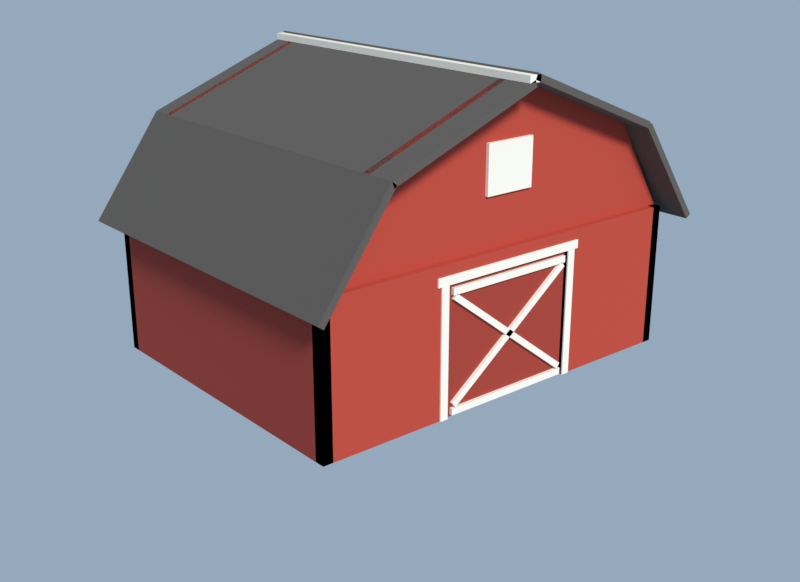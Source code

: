 # Source: farmlife-barn.blend  (saved by Blender 5.1.30; exported with 4.5.12 LTS)
import bpy
from mathutils import Matrix  # noqa: F401  (used for matrix-valued properties, if any)

bpy.ops.wm.read_factory_settings(use_empty=True)
scene = bpy.context.scene
scene.name = 'Scene'

# ---- collections
col_collection = bpy.data.collections.new('Collection'); scene.collection.children.link(col_collection)

# ---- materials (node trees are filled in below, after node groups)
mat_barnred = bpy.data.materials.new('BarnRed')
mat_barnreddk = bpy.data.materials.new('BarnRedDk')
mat_roof = bpy.data.materials.new('Roof')
mat_trim = bpy.data.materials.new('Trim')
mat_barnfloor = bpy.data.materials.new('BarnFloor')
mat_straw = bpy.data.materials.new('Straw')

# ---- material node trees
mat_barnred.use_nodes = True; mat_barnred.node_tree.nodes.clear()
_N = mat_barnred.node_tree.nodes; _L = mat_barnred.node_tree.links
n0 = _N.new('ShaderNodeBsdfPrincipled'); n0.name = 'Principled BSDF'; n0.location = (-200, 100)
n0.inputs[0].default_value = (0.4452, 0.04971, 0.02732, 1.0)
n0.inputs[2].default_value = 0.9
n1 = _N.new('ShaderNodeOutputMaterial'); n1.name = 'Material Output'; n1.location = (200, 100)
_L.new(n0.outputs[0], n1.inputs[0])
n1.is_active_output = True
mat_barnreddk.use_nodes = True; mat_barnreddk.node_tree.nodes.clear()
_N = mat_barnreddk.node_tree.nodes; _L = mat_barnreddk.node_tree.links
n0 = _N.new('ShaderNodeBsdfPrincipled'); n0.name = 'Principled BSDF'; n0.location = (-200, 100)
n0.inputs[0].default_value = (0.3231, 0.0356, 0.02029, 1.0)
n0.inputs[2].default_value = 0.9
n1 = _N.new('ShaderNodeOutputMaterial'); n1.name = 'Material Output'; n1.location = (200, 100)
_L.new(n0.outputs[0], n1.inputs[0])
n1.is_active_output = True
mat_roof.use_nodes = True; mat_roof.node_tree.nodes.clear()
_N = mat_roof.node_tree.nodes; _L = mat_roof.node_tree.links
n0 = _N.new('ShaderNodeBsdfPrincipled'); n0.name = 'Principled BSDF'; n0.location = (-200, 100)
n0.inputs[0].default_value = (0.09084, 0.08022, 0.07036, 1.0)
n0.inputs[2].default_value = 0.9
n1 = _N.new('ShaderNodeOutputMaterial'); n1.name = 'Material Output'; n1.location = (200, 100)
_L.new(n0.outputs[0], n1.inputs[0])
n1.is_active_output = True
mat_trim.use_nodes = True; mat_trim.node_tree.nodes.clear()
_N = mat_trim.node_tree.nodes; _L = mat_trim.node_tree.links
n0 = _N.new('ShaderNodeBsdfPrincipled'); n0.name = 'Principled BSDF'; n0.location = (-200, 100)
n0.inputs[0].default_value = (0.8388, 0.7913, 0.6867, 1.0)
n0.inputs[2].default_value = 0.9
n1 = _N.new('ShaderNodeOutputMaterial'); n1.name = 'Material Output'; n1.location = (200, 100)
_L.new(n0.outputs[0], n1.inputs[0])
n1.is_active_output = True
mat_barnfloor.use_nodes = True; mat_barnfloor.node_tree.nodes.clear()
_N = mat_barnfloor.node_tree.nodes; _L = mat_barnfloor.node_tree.links
n0 = _N.new('ShaderNodeBsdfPrincipled'); n0.name = 'Principled BSDF'; n0.location = (-200, 100)
n0.inputs[0].default_value = (0.2542, 0.147, 0.06848, 1.0)
n0.inputs[2].default_value = 0.9
n1 = _N.new('ShaderNodeOutputMaterial'); n1.name = 'Material Output'; n1.location = (200, 100)
_L.new(n0.outputs[0], n1.inputs[0])
n1.is_active_output = True
mat_straw.use_nodes = True; mat_straw.node_tree.nodes.clear()
_N = mat_straw.node_tree.nodes; _L = mat_straw.node_tree.links
n0 = _N.new('ShaderNodeBsdfPrincipled'); n0.name = 'Principled BSDF'; n0.location = (-200, 100)
n0.inputs[0].default_value = (0.5841, 0.3763, 0.107, 1.0)
n0.inputs[2].default_value = 0.9
n1 = _N.new('ShaderNodeOutputMaterial'); n1.name = 'Material Output'; n1.location = (200, 100)
_L.new(n0.outputs[0], n1.inputs[0])
n1.is_active_output = True

# ---- world
world_world = bpy.data.worlds.new('World'); scene.world = world_world
world_world.use_nodes = True; world_world.node_tree.nodes.clear()
_N = world_world.node_tree.nodes; _L = world_world.node_tree.links
n0 = _N.new('ShaderNodeOutputWorld'); n0.name = 'World Output'; n0.location = (200, 100)
n1 = _N.new('ShaderNodeBackground'); n1.name = 'Background'; n1.location = (-200, 100)
n1.inputs[0].default_value = (0.55, 0.72, 0.92, 1.0)
n1.inputs[1].default_value = 0.55
_L.new(n1.outputs[0], n0.inputs[0])
n0.is_active_output = True
world_world.color = (0.05088, 0.05088, 0.05088)
world_world.sun_shadow_jitter_overblur = 0.0

# ---- cameras
cam_camera = bpy.data.cameras.new('Camera')
cam_camera.clip_end = 100.0
cam_camera.ortho_scale = 7.314

# ---- lights
light_light = bpy.data.lights.new('Light', 'SUN')
light_light.angle = 0.1993
light_light.energy = 3.5
light_light.shadow_soft_size = 0.1
light_light.shadow_cascade_max_distance = 1000.0

# ---- meshes
me_cube_001 = bpy.data.meshes.new('Cube.001')
me_cube_001.from_pydata([(-0.5, -0.5, -0.5), (-0.5, -0.5, 0.5), (-0.5, 0.5, -0.5), (-0.5, 0.5, 0.5), (0.5, -0.5, -0.5), (0.5, -0.5, 0.5), (0.5, 0.5, -0.5), (0.5, 0.5, 0.5), (1.603, -0.5, -0.5), (1.603, -0.5, 0.5), (1.603, 0.5, -0.5), (1.603, 0.5, 0.5), (2.603, -0.5, -0.5), (2.603, -0.5, 0.5), (2.603, 0.5, -0.5), (2.603, 0.5, 0.5), (0.5, -0.5, 0.371), (0.5, -0.5, 0.5), (0.5, 0.5, 0.371), (0.5, 0.5, 0.5), (1.603, -0.5, 0.371), (1.603, -0.5, 0.5), (1.603, 0.5, 0.371), (1.603, 0.5, 0.5), (-0.5, 42.25, -0.5), (-0.5, 42.25, 0.5), (-0.5, 43.25, -0.5), (-0.5, 43.25, 0.5), (2.603, 42.25, -0.5), (2.603, 42.25, 0.5), (2.603, 43.25, -0.5), (2.603, 43.25, 0.5), (-0.5, 0.5, -0.5), (-0.5, 0.5, 0.5), (-0.5, 42.25, -0.5), (-0.5, 42.25, 0.5), (-0.4448, 0.5, -0.5), (-0.4448, 0.5, 0.5), (-0.4448, 42.25, -0.5), (-0.4448, 42.25, 0.5), (2.548, 0.5, -0.5), (2.548, 0.5, 0.5), (2.548, 42.25, -0.5), (2.548, 42.25, 0.5), (2.603, 0.5, -0.5), (2.603, 0.5, 0.5), (2.603, 42.25, -0.5), (2.603, 42.25, 0.5), (-0.5, 0.5, 0.5), (2.603, 0.5, 0.5), (2.19, 0.5, 1.113), (1.052, 0.5, 1.532), (-0.08621, 0.5, 1.113), (-0.5, 1.5, 0.5), (2.603, 1.5, 0.5), (2.19, 1.5, 1.113), (1.052, 1.5, 1.532), (-0.08621, 1.5, 1.113), (-0.5, 42.25, 0.5), (2.603, 42.25, 0.5), (2.19, 42.25, 1.113), (1.052, 42.25, 1.532), (-0.08621, 42.25, 1.113), (-0.5, 43.25, 0.5), (2.603, 43.25, 0.5), (2.19, 43.25, 1.113), (1.052, 43.25, 1.532), (-0.08621, 43.25, 1.113), (-0.6207, -3.312, 0.4194), (-0.08621, -3.312, 1.113), (-0.08621, 46.06, 1.113), (-0.6207, 46.06, 0.4194), (-0.5815, -3.312, 0.3929), (-0.04705, -3.312, 1.086), (-0.04705, 46.06, 1.086), (-0.5815, 46.06, 0.3929), (2.724, -3.312, 0.4194), (2.19, -3.312, 1.113), (2.19, 46.06, 1.113), (2.724, 46.06, 0.4194), (2.763, -3.312, 0.4458), (2.229, -3.312, 1.139), (2.229, 46.06, 1.139), (2.763, 46.06, 0.4458), (-0.08621, -3.312, 1.113), (1.052, -3.312, 1.532), (1.052, 46.06, 1.532), (-0.08621, 46.06, 1.113), (-0.06851, -3.312, 1.071), (1.069, -3.312, 1.49), (1.069, 46.06, 1.49), (-0.06851, 46.06, 1.071), (2.19, -3.312, 1.113), (1.052, -3.312, 1.532), (1.052, 46.06, 1.532), (2.19, 46.06, 1.113), (2.207, -3.312, 1.155), (1.069, -3.312, 1.574), (1.069, 46.06, 1.574), (2.207, 46.06, 1.155), (-0.5, -0.5, -0.5), (-0.5, -0.5, 0.5), (-0.5, 0.875, -0.5), (-0.5, 0.875, 0.5), (-0.4241, -0.5, -0.5), (-0.4241, -0.5, 0.5), (-0.4241, 0.875, -0.5), (-0.4241, 0.875, 0.5), (-0.5, 41.88, -0.5), (-0.5, 41.88, 0.5), (-0.5, 43.25, -0.5), (-0.5, 43.25, 0.5), (-0.4241, 41.88, -0.5), (-0.4241, 41.88, 0.5), (-0.4241, 43.25, -0.5), (-0.4241, 43.25, 0.5), (0.4379, -0.6875, -0.5), (0.4379, -0.6875, 0.371), (0.4379, 0.6875, -0.5), (0.4379, 0.6875, 0.371), (0.5, -0.6875, -0.5), (0.5, -0.6875, 0.371), (0.5, 0.6875, -0.5), (0.5, 0.6875, 0.371), (2.528, -0.5, -0.5), (2.528, -0.5, 0.5), (2.528, 0.875, -0.5), (2.528, 0.875, 0.5), (2.603, -0.5, -0.5), (2.603, -0.5, 0.5), (2.603, 0.875, -0.5), (2.603, 0.875, 0.5), (2.528, 41.88, -0.5), (2.528, 41.88, 0.5), (2.528, 43.25, -0.5), (2.528, 43.25, 0.5), (2.603, 41.88, -0.5), (2.603, 41.88, 0.5), (2.603, 43.25, -0.5), (2.603, 43.25, 0.5), (1.603, -0.6875, -0.5), (1.603, -0.6875, 0.371), (1.603, 0.6875, -0.5), (1.603, 0.6875, 0.371), (1.666, -0.6875, -0.5), (1.666, -0.6875, 0.371), (1.666, 0.6875, -0.5), (1.666, 0.6875, 0.371), (0.4069, -0.6875, 0.371), (0.4069, -0.6875, 0.429), (0.4069, 0.6875, 0.371), (0.4069, 0.6875, 0.429), (1.697, -0.6875, 0.371), (1.697, -0.6875, 0.429), (1.697, 0.6875, 0.371), (1.697, 0.6875, 0.429), (0.8534, 0.0625, 0.8387), (0.8534, 0.0625, 1.161), (0.8534, 0.6875, 0.8387), (0.8534, 0.6875, 1.161), (1.25, 0.0625, 0.8387), (1.25, 0.0625, 1.161), (1.25, 0.6875, 0.8387), (1.25, 0.6875, 1.161), (-0.4448, 0.5, -0.5), (-0.4448, 0.5, -0.4742), (-0.4448, 42.25, -0.5), (-0.4448, 42.25, -0.4742), (2.548, 0.5, -0.5), (2.548, 0.5, -0.4742), (2.548, 42.25, -0.5), (2.548, 42.25, -0.4742), (0.1552, 40.12, -0.4742), (0.1552, 40.12, -0.4226), (0.1955, 40.05, -0.4742), (0.1955, 40.05, -0.4226), (0.2343, 39.84, -0.4742), (0.2343, 39.84, -0.4226), (0.2701, 39.49, -0.4742), (0.2701, 39.49, -0.4226), (0.3015, 39.03, -0.4742), (0.3015, 39.03, -0.4226), (0.3272, 38.46, -0.4742), (0.3272, 38.46, -0.4226), (0.3463, 37.81, -0.4742), (0.3463, 37.81, -0.4226), (0.3581, 37.11, -0.4742), (0.3581, 37.11, -0.4226), (0.3621, 36.38, -0.4742), (0.3621, 36.38, -0.4226), (0.3581, 35.64, -0.4742), (0.3581, 35.64, -0.4226), (0.3463, 34.94, -0.4742), (0.3463, 34.94, -0.4226), (0.3272, 34.29, -0.4742), (0.3272, 34.29, -0.4226), (0.3015, 33.72, -0.4742), (0.3015, 33.72, -0.4226), (0.2701, 33.26, -0.4742), (0.2701, 33.26, -0.4226), (0.2343, 32.91, -0.4742), (0.2343, 32.91, -0.4226), (0.1955, 32.7, -0.4742), (0.1955, 32.7, -0.4226), (0.1552, 32.62, -0.4742), (0.1552, 32.62, -0.4226), (0.1148, 32.7, -0.4742), (0.1148, 32.7, -0.4226), (0.076, 32.91, -0.4742), (0.076, 32.91, -0.4226), (0.04023, 33.26, -0.4742), (0.04023, 33.26, -0.4226), (0.008875, 33.72, -0.4742), (0.008875, 33.72, -0.4226), (-0.01686, 34.29, -0.4742), (-0.01686, 34.29, -0.4226), (-0.03598, 34.94, -0.4742), (-0.03598, 34.94, -0.4226), (-0.04775, 35.64, -0.4742), (-0.04775, 35.64, -0.4226), (-0.05172, 36.38, -0.4742), (-0.05172, 36.38, -0.4226), (-0.04775, 37.11, -0.4742), (-0.04775, 37.11, -0.4226), (-0.03598, 37.81, -0.4742), (-0.03598, 37.81, -0.4226), (-0.01686, 38.46, -0.4742), (-0.01686, 38.46, -0.4226), (0.008875, 39.03, -0.4742), (0.008875, 39.03, -0.4226), (0.04023, 39.49, -0.4742), (0.04023, 39.49, -0.4226), (0.076, 39.84, -0.4742), (0.076, 39.84, -0.4226), (0.1148, 40.05, -0.4742), (0.1148, 40.05, -0.4226), (1.052, 40.12, -0.4742), (1.052, 40.12, -0.4226), (1.092, 40.05, -0.4742), (1.092, 40.05, -0.4226), (1.131, 39.84, -0.4742), (1.131, 39.84, -0.4226), (1.167, 39.49, -0.4742), (1.167, 39.49, -0.4226), (1.198, 39.03, -0.4742), (1.198, 39.03, -0.4226), (1.224, 38.46, -0.4742), (1.224, 38.46, -0.4226), (1.243, 37.81, -0.4742), (1.243, 37.81, -0.4226), (1.255, 37.11, -0.4742), (1.255, 37.11, -0.4226), (1.259, 36.38, -0.4742), (1.259, 36.38, -0.4226), (1.255, 35.64, -0.4742), (1.255, 35.64, -0.4226), (1.243, 34.94, -0.4742), (1.243, 34.94, -0.4226), (1.224, 34.29, -0.4742), (1.224, 34.29, -0.4226), (1.198, 33.72, -0.4742), (1.198, 33.72, -0.4226), (1.167, 33.26, -0.4742), (1.167, 33.26, -0.4226), (1.131, 32.91, -0.4742), (1.131, 32.91, -0.4226), (1.092, 32.7, -0.4742), (1.092, 32.7, -0.4226), (1.052, 32.62, -0.4742), (1.052, 32.62, -0.4226), (1.011, 32.7, -0.4742), (1.011, 32.7, -0.4226), (0.9725, 32.91, -0.4742), (0.9725, 32.91, -0.4226), (0.9368, 33.26, -0.4742), (0.9368, 33.26, -0.4226), (0.9054, 33.72, -0.4742), (0.9054, 33.72, -0.4226), (0.8797, 34.29, -0.4742), (0.8797, 34.29, -0.4226), (0.8606, 34.94, -0.4742), (0.8606, 34.94, -0.4226), (0.8488, 35.64, -0.4742), (0.8488, 35.64, -0.4226), (0.8448, 36.38, -0.4742), (0.8448, 36.38, -0.4226), (0.8488, 37.11, -0.4742), (0.8488, 37.11, -0.4226), (0.8606, 37.81, -0.4742), (0.8606, 37.81, -0.4226), (0.8797, 38.46, -0.4742), (0.8797, 38.46, -0.4226), (0.9054, 39.03, -0.4742), (0.9054, 39.03, -0.4226), (0.9368, 39.49, -0.4742), (0.9368, 39.49, -0.4226), (0.9725, 39.84, -0.4742), (0.9725, 39.84, -0.4226), (1.011, 40.05, -0.4742), (1.011, 40.05, -0.4226), (1.948, 40.12, -0.4742), (1.948, 40.12, -0.4226), (1.989, 40.05, -0.4742), (1.989, 40.05, -0.4226), (2.027, 39.84, -0.4742), (2.027, 39.84, -0.4226), (2.063, 39.49, -0.4742), (2.063, 39.49, -0.4226), (2.095, 39.03, -0.4742), (2.095, 39.03, -0.4226), (2.12, 38.46, -0.4742), (2.12, 38.46, -0.4226), (2.139, 37.81, -0.4742), (2.139, 37.81, -0.4226), (2.151, 37.11, -0.4742), (2.151, 37.11, -0.4226), (2.155, 36.38, -0.4742), (2.155, 36.38, -0.4226), (2.151, 35.64, -0.4742), (2.151, 35.64, -0.4226), (2.139, 34.94, -0.4742), (2.139, 34.94, -0.4226), (2.12, 34.29, -0.4742), (2.12, 34.29, -0.4226), (2.095, 33.72, -0.4742), (2.095, 33.72, -0.4226), (2.063, 33.26, -0.4742), (2.063, 33.26, -0.4226), (2.027, 32.91, -0.4742), (2.027, 32.91, -0.4226), (1.989, 32.7, -0.4742), (1.989, 32.7, -0.4226), (1.948, 32.62, -0.4742), (1.948, 32.62, -0.4226), (1.908, 32.7, -0.4742), (1.908, 32.7, -0.4226), (1.869, 32.91, -0.4742), (1.869, 32.91, -0.4226), (1.833, 33.26, -0.4742), (1.833, 33.26, -0.4226), (1.802, 33.72, -0.4742), (1.802, 33.72, -0.4226), (1.776, 34.29, -0.4742), (1.776, 34.29, -0.4226), (1.757, 34.94, -0.4742), (1.757, 34.94, -0.4226), (1.745, 35.64, -0.4742), (1.745, 35.64, -0.4226), (1.741, 36.38, -0.4742), (1.741, 36.38, -0.4226), (1.745, 37.11, -0.4742), (1.745, 37.11, -0.4226), (1.757, 37.81, -0.4742), (1.757, 37.81, -0.4226), (1.776, 38.46, -0.4742), (1.776, 38.46, -0.4226), (1.802, 39.03, -0.4742), (1.802, 39.03, -0.4226), (1.833, 39.49, -0.4742), (1.833, 39.49, -0.4226), (1.869, 39.84, -0.4742), (1.869, 39.84, -0.4226), (1.908, 40.05, -0.4742), (1.908, 40.05, -0.4226), (1.003, -3.312, 1.516), (1.003, -3.312, 1.561), (1.003, 46.06, 1.516), (1.003, 46.06, 1.561), (1.1, -3.312, 1.516), (1.1, -3.312, 1.561), (1.1, 46.06, 1.516), (1.1, 46.06, 1.561)], [], [(0, 1, 3, 2), (2, 3, 7, 6), (6, 7, 5, 4), (4, 5, 1, 0), (2, 6, 4, 0), (7, 3, 1, 5), (8, 9, 11, 10), (10, 11, 15, 14), (14, 15, 13, 12), (12, 13, 9, 8), (10, 14, 12, 8), (15, 11, 9, 13), (16, 17, 19, 18), (18, 19, 23, 22), (22, 23, 21, 20), (20, 21, 17, 16), (18, 22, 20, 16), (23, 19, 17, 21), (24, 25, 27, 26), (26, 27, 31, 30), (30, 31, 29, 28), (28, 29, 25, 24), (26, 30, 28, 24), (31, 27, 25, 29), (32, 33, 35, 34), (34, 35, 39, 38), (38, 39, 37, 36), (36, 37, 33, 32), (34, 38, 36, 32), (39, 35, 33, 37), (40, 41, 43, 42), (42, 43, 47, 46), (46, 47, 45, 44), (44, 45, 41, 40), (42, 46, 44, 40), (47, 43, 41, 45), (48, 49, 50, 51, 52), (53, 57, 56, 55, 54), (48, 52, 57, 53), (49, 48, 53, 54), (50, 49, 54, 55), (51, 50, 55, 56), (52, 51, 56, 57), (58, 59, 60, 61, 62), (63, 67, 66, 65, 64), (58, 62, 67, 63), (59, 58, 63, 64), (60, 59, 64, 65), (61, 60, 65, 66), (62, 61, 66, 67), (68, 69, 70, 71), (72, 75, 74, 73), (68, 71, 75, 72), (69, 68, 72, 73), (70, 69, 73, 74), (71, 70, 74, 75), (76, 77, 78, 79), (80, 83, 82, 81), (76, 79, 83, 80), (77, 76, 80, 81), (78, 77, 81, 82), (79, 78, 82, 83), (84, 85, 86, 87), (88, 91, 90, 89), (84, 87, 91, 88), (85, 84, 88, 89), (86, 85, 89, 90), (87, 86, 90, 91), (92, 93, 94, 95), (96, 99, 98, 97), (92, 95, 99, 96), (93, 92, 96, 97), (94, 93, 97, 98), (95, 94, 98, 99), (100, 101, 103, 102), (102, 103, 107, 106), (106, 107, 105, 104), (104, 105, 101, 100), (102, 106, 104, 100), (107, 103, 101, 105), (108, 109, 111, 110), (110, 111, 115, 114), (114, 115, 113, 112), (112, 113, 109, 108), (110, 114, 112, 108), (115, 111, 109, 113), (116, 117, 119, 118), (118, 119, 123, 122), (122, 123, 121, 120), (120, 121, 117, 116), (118, 122, 120, 116), (123, 119, 117, 121), (124, 125, 127, 126), (126, 127, 131, 130), (130, 131, 129, 128), (128, 129, 125, 124), (126, 130, 128, 124), (131, 127, 125, 129), (132, 133, 135, 134), (134, 135, 139, 138), (138, 139, 137, 136), (136, 137, 133, 132), (134, 138, 136, 132), (139, 135, 133, 137), (140, 141, 143, 142), (142, 143, 147, 146), (146, 147, 145, 144), (144, 145, 141, 140), (142, 146, 144, 140), (147, 143, 141, 145), (148, 149, 151, 150), (150, 151, 155, 154), (154, 155, 153, 152), (152, 153, 149, 148), (150, 154, 152, 148), (155, 151, 149, 153), (156, 157, 159, 158), (158, 159, 163, 162), (162, 163, 161, 160), (160, 161, 157, 156), (158, 162, 160, 156), (163, 159, 157, 161), (164, 165, 167, 166), (166, 167, 171, 170), (170, 171, 169, 168), (168, 169, 165, 164), (166, 170, 168, 164), (171, 167, 165, 169), (172, 173, 175, 174), (174, 175, 177, 176), (176, 177, 179, 178), (178, 179, 181, 180), (180, 181, 183, 182), (182, 183, 185, 184), (184, 185, 187, 186), (186, 187, 189, 188), (188, 189, 191, 190), (190, 191, 193, 192), (192, 193, 195, 194), (194, 195, 197, 196), (196, 197, 199, 198), (198, 199, 201, 200), (200, 201, 203, 202), (202, 203, 205, 204), (204, 205, 207, 206), (206, 207, 209, 208), (208, 209, 211, 210), (210, 211, 213, 212), (212, 213, 215, 214), (214, 215, 217, 216), (216, 217, 219, 218), (218, 219, 221, 220), (220, 221, 223, 222), (222, 223, 225, 224), (224, 225, 227, 226), (226, 227, 229, 228), (228, 229, 231, 230), (230, 231, 233, 232), (175, 173, 235, 233, 231, 229, 227, 225, 223, 221, 219, 217, 215, 213, 211, 209, 207, 205, 203, 201, 199, 197, 195, 193, 191, 189, 187, 185, 183, 181, 179, 177), (232, 233, 235, 234), (234, 235, 173, 172), (172, 174, 176, 178, 180, 182, 184, 186, 188, 190, 192, 194, 196, 198, 200, 202, 204, 206, 208, 210, 212, 214, 216, 218, 220, 222, 224, 226, 228, 230, 232, 234), (236, 237, 239, 238), (238, 239, 241, 240), (240, 241, 243, 242), (242, 243, 245, 244), (244, 245, 247, 246), (246, 247, 249, 248), (248, 249, 251, 250), (250, 251, 253, 252), (252, 253, 255, 254), (254, 255, 257, 256), (256, 257, 259, 258), (258, 259, 261, 260), (260, 261, 263, 262), (262, 263, 265, 264), (264, 265, 267, 266), (266, 267, 269, 268), (268, 269, 271, 270), (270, 271, 273, 272), (272, 273, 275, 274), (274, 275, 277, 276), (276, 277, 279, 278), (278, 279, 281, 280), (280, 281, 283, 282), (282, 283, 285, 284), (284, 285, 287, 286), (286, 287, 289, 288), (288, 289, 291, 290), (290, 291, 293, 292), (292, 293, 295, 294), (294, 295, 297, 296), (239, 237, 299, 297, 295, 293, 291, 289, 287, 285, 283, 281, 279, 277, 275, 273, 271, 269, 267, 265, 263, 261, 259, 257, 255, 253, 251, 249, 247, 245, 243, 241), (296, 297, 299, 298), (298, 299, 237, 236), (236, 238, 240, 242, 244, 246, 248, 250, 252, 254, 256, 258, 260, 262, 264, 266, 268, 270, 272, 274, 276, 278, 280, 282, 284, 286, 288, 290, 292, 294, 296, 298), (300, 301, 303, 302), (302, 303, 305, 304), (304, 305, 307, 306), (306, 307, 309, 308), (308, 309, 311, 310), (310, 311, 313, 312), (312, 313, 315, 314), (314, 315, 317, 316), (316, 317, 319, 318), (318, 319, 321, 320), (320, 321, 323, 322), (322, 323, 325, 324), (324, 325, 327, 326), (326, 327, 329, 328), (328, 329, 331, 330), (330, 331, 333, 332), (332, 333, 335, 334), (334, 335, 337, 336), (336, 337, 339, 338), (338, 339, 341, 340), (340, 341, 343, 342), (342, 343, 345, 344), (344, 345, 347, 346), (346, 347, 349, 348), (348, 349, 351, 350), (350, 351, 353, 352), (352, 353, 355, 354), (354, 355, 357, 356), (356, 357, 359, 358), (358, 359, 361, 360), (303, 301, 363, 361, 359, 357, 355, 353, 351, 349, 347, 345, 343, 341, 339, 337, 335, 333, 331, 329, 327, 325, 323, 321, 319, 317, 315, 313, 311, 309, 307, 305), (360, 361, 363, 362), (362, 363, 301, 300), (300, 302, 304, 306, 308, 310, 312, 314, 316, 318, 320, 322, 324, 326, 328, 330, 332, 334, 336, 338, 340, 342, 344, 346, 348, 350, 352, 354, 356, 358, 360, 362), (364, 365, 367, 366), (366, 367, 371, 370), (370, 371, 369, 368), (368, 369, 365, 364), (366, 370, 368, 364), (371, 367, 365, 369)])
me_cube_001.polygons.foreach_set('material_index', [0, 0, 0, 0, 0, 0, 0, 0, 0, 0, 0, 0, 0, 0, 0, 0, 0, 0, 0, 0, 0, 0, 0, 0, 1, 1, 1, 1, 1, 1, 1, 1, 1, 1, 1, 1, 0, 0, 0, 0, 0, 0, 0, 0, 0, 0, 0, 0, 0, 0, 2, 2, 2, 2, 2, 2, 2, 2, 2, 2, 2, 2, 2, 2, 2, 2, 2, 2, 2, 2, 2, 2, 2, 2, 3, 3, 3, 3, 3, 3, 3, 3, 3, 3, 3, 3, 3, 3, 3, 3, 3, 3, 3, 3, 3, 3, 3, 3, 3, 3, 3, 3, 3, 3, 3, 3, 3, 3, 3, 3, 3, 3, 3, 3, 3, 3, 3, 3, 3, 3, 3, 3, 4, 4, 4, 4, 4, 4, 5, 5, 5, 5, 5, 5, 5, 5, 5, 5, 5, 5, 5, 5, 5, 5, 5, 5, 5, 5, 5, 5, 5, 5, 5, 5, 5, 5, 5, 5, 5, 5, 5, 5, 5, 5, 5, 5, 5, 5, 5, 5, 5, 5, 5, 5, 5, 5, 5, 5, 5, 5, 5, 5, 5, 5, 5, 5, 5, 5, 5, 5, 5, 5, 5, 5, 5, 5, 5, 5, 5, 5, 5, 5, 5, 5, 5, 5, 5, 5, 5, 5, 5, 5, 5, 5, 5, 5, 5, 5, 5, 5, 5, 5, 5, 5, 5, 5, 5, 5, 5, 5, 3, 3, 3, 3, 3, 3])
_uv = me_cube_001.uv_layers.new(name='UVMap')
_uv.uv.foreach_set('vector', [0.375, 0.0, 0.625, 0.0, 0.625, 0.25, 0.375, 0.25, 0.375, 0.25, 0.625, 0.25, 0.625, 0.5, 0.375, 0.5, 0.375, 0.5, 0.625, 0.5, 0.625, 0.75, 0.375, 0.75, 0.375, 0.75, 0.625, 0.75, 0.625, 1.0, 0.375, 1.0, 0.125, 0.5, 0.375, 0.5, 0.375, 0.75, 0.125, 0.75, 0.625, 0.5, 0.875, 0.5, 0.875, 0.75, 0.625, 0.75, 0.375, 0.0, 0.625, 0.0, 0.625, 0.25, 0.375, 0.25, 0.375, 0.25, 0.625, 0.25, 0.625, 0.5, 0.375, 0.5, 0.375, 0.5, 0.625, 0.5, 0.625, 0.75, 0.375, 0.75, 0.375, 0.75, 0.625, 0.75, 0.625, 1.0, 0.375, 1.0, 0.125, 0.5, 0.375, 0.5, 0.375, 0.75, 0.125, 0.75, 0.625, 0.5, 0.875, 0.5, 0.875, 0.75, 0.625, 0.75, 0.375, 0.0, 0.625, 0.0, 0.625, 0.25, 0.375, 0.25, 0.375, 0.25, 0.625, 0.25, 0.625, 0.5, 0.375, 0.5, 0.375, 0.5, 0.625, 0.5, 0.625, 0.75, 0.375, 0.75, 0.375, 0.75, 0.625, 0.75, 0.625, 1.0, 0.375, 1.0, 0.125, 0.5, 0.375, 0.5, 0.375, 0.75, 0.125, 0.75, 0.625, 0.5, 0.875, 0.5, 0.875, 0.75, 0.625, 0.75, 0.375, 0.0, 0.625, 0.0, 0.625, 0.25, 0.375, 0.25, 0.375, 0.25, 0.625, 0.25, 0.625, 0.5, 0.375, 0.5, 0.375, 0.5, 0.625, 0.5, 0.625, 0.75, 0.375, 0.75, 0.375, 0.75, 0.625, 0.75, 0.625, 1.0, 0.375, 1.0, 0.125, 0.5, 0.375, 0.5, 0.375, 0.75, 0.125, 0.75, 0.625, 0.5, 0.875, 0.5, 0.875, 0.75, 0.625, 0.75, 0.375, 0.0, 0.625, 0.0, 0.625, 0.25, 0.375, 0.25, 0.375, 0.25, 0.625, 0.25, 0.625, 0.5, 0.375, 0.5, 0.375, 0.5, 0.625, 0.5, 0.625, 0.75, 0.375, 0.75, 0.375, 0.75, 0.625, 0.75, 0.625, 1.0, 0.375, 1.0, 0.125, 0.5, 0.375, 0.5, 0.375, 0.75, 0.125, 0.75, 0.625, 0.5, 0.875, 0.5, 0.875, 0.75, 0.625, 0.75, 0.375, 0.0, 0.625, 0.0, 0.625, 0.25, 0.375, 0.25, 0.375, 0.25, 0.625, 0.25, 0.625, 0.5, 0.375, 0.5, 0.375, 0.5, 0.625, 0.5, 0.625, 0.75, 0.375, 0.75, 0.375, 0.75, 0.625, 0.75, 0.625, 1.0, 0.375, 1.0, 0.125, 0.5, 0.375, 0.5, 0.375, 0.75, 0.125, 0.75, 0.625, 0.5, 0.875, 0.5, 0.875, 0.75, 0.625, 0.75, 0.0, 0.0, 0.0, 0.0, 0.0, 0.0, 0.0, 0.0, 0.0, 0.0, 0.0, 0.0, 0.0, 0.0, 0.0, 0.0, 0.0, 0.0, 0.0, 0.0, 0.0, 0.0, 0.0, 0.0, 0.0, 0.0, 0.0, 0.0, 0.0, 0.0, 0.0, 0.0, 0.0, 0.0, 0.0, 0.0, 0.0, 0.0, 0.0, 0.0, 0.0, 0.0, 0.0, 0.0, 0.0, 0.0, 0.0, 0.0, 0.0, 0.0, 0.0, 0.0, 0.0, 0.0, 0.0, 0.0, 0.0, 0.0, 0.0, 0.0, 0.0, 0.0, 0.0, 0.0, 0.0, 0.0, 0.0, 0.0, 0.0, 0.0, 0.0, 0.0, 0.0, 0.0, 0.0, 0.0, 0.0, 0.0, 0.0, 0.0, 0.0, 0.0, 0.0, 0.0, 0.0, 0.0, 0.0, 0.0, 0.0, 0.0, 0.0, 0.0, 0.0, 0.0, 0.0, 0.0, 0.0, 0.0, 0.0, 0.0, 0.0, 0.0, 0.0, 0.0, 0.0, 0.0, 0.0, 0.0, 0.0, 0.0, 0.0, 0.0, 0.0, 0.0, 0.0, 0.0, 0.0, 0.0, 0.0, 0.0, 0.0, 0.0, 0.0, 0.0, 0.0, 0.0, 0.0, 0.0, 0.0, 0.0, 0.0, 0.0, 0.0, 0.0, 0.0, 0.0, 0.0, 0.0, 0.0, 0.0, 0.0, 0.0, 0.0, 0.0, 0.0, 0.0, 0.0, 0.0, 0.0, 0.0, 0.0, 0.0, 0.0, 0.0, 0.0, 0.0, 0.0, 0.0, 0.0, 0.0, 0.0, 0.0, 0.0, 0.0, 0.0, 0.0, 0.0, 0.0, 0.0, 0.0, 0.0, 0.0, 0.0, 0.0, 0.0, 0.0, 0.0, 0.0, 0.0, 0.0, 0.0, 0.0, 0.0, 0.0, 0.0, 0.0, 0.0, 0.0, 0.0, 0.0, 0.0, 0.0, 0.0, 0.0, 0.0, 0.0, 0.0, 0.0, 0.0, 0.0, 0.0, 0.0, 0.0, 0.0, 0.0, 0.0, 0.0, 0.0, 0.0, 0.0, 0.0, 0.0, 0.0, 0.0, 0.0, 0.0, 0.0, 0.0, 0.0, 0.0, 0.0, 0.0, 0.0, 0.0, 0.0, 0.0, 0.0, 0.0, 0.0, 0.0, 0.0, 0.0, 0.0, 0.0, 0.0, 0.0, 0.0, 0.0, 0.0, 0.0, 0.0, 0.0, 0.0, 0.0, 0.0, 0.0, 0.0, 0.0, 0.0, 0.0, 0.0, 0.0, 0.0, 0.0, 0.0, 0.0, 0.0, 0.0, 0.0, 0.0, 0.0, 0.0, 0.0, 0.0, 0.0, 0.0, 0.0, 0.0, 0.0, 0.0, 0.0, 0.0, 0.0, 0.0, 0.0, 0.0, 0.0, 0.0, 0.0, 0.0, 0.0, 0.0, 0.0, 0.0, 0.0, 0.0, 0.0, 0.0, 0.0, 0.0, 0.0, 0.0, 0.0, 0.0, 0.0, 0.0, 0.0, 0.0, 0.0, 0.0, 0.0, 0.0, 0.0, 0.0, 0.0, 0.0, 0.0, 0.0, 0.0, 0.0, 0.0, 0.0, 0.375, 0.0, 0.625, 0.0, 0.625, 0.25, 0.375, 0.25, 0.375, 0.25, 0.625, 0.25, 0.625, 0.5, 0.375, 0.5, 0.375, 0.5, 0.625, 0.5, 0.625, 0.75, 0.375, 0.75, 0.375, 0.75, 0.625, 0.75, 0.625, 1.0, 0.375, 1.0, 0.125, 0.5, 0.375, 0.5, 0.375, 0.75, 0.125, 0.75, 0.625, 0.5, 0.875, 0.5, 0.875, 0.75, 0.625, 0.75, 0.375, 0.0, 0.625, 0.0, 0.625, 0.25, 0.375, 0.25, 0.375, 0.25, 0.625, 0.25, 0.625, 0.5, 0.375, 0.5, 0.375, 0.5, 0.625, 0.5, 0.625, 0.75, 0.375, 0.75, 0.375, 0.75, 0.625, 0.75, 0.625, 1.0, 0.375, 1.0, 0.125, 0.5, 0.375, 0.5, 0.375, 0.75, 0.125, 0.75, 0.625, 0.5, 0.875, 0.5, 0.875, 0.75, 0.625, 0.75, 0.375, 0.0, 0.625, 0.0, 0.625, 0.25, 0.375, 0.25, 0.375, 0.25, 0.625, 0.25, 0.625, 0.5, 0.375, 0.5, 0.375, 0.5, 0.625, 0.5, 0.625, 0.75, 0.375, 0.75, 0.375, 0.75, 0.625, 0.75, 0.625, 1.0, 0.375, 1.0, 0.125, 0.5, 0.375, 0.5, 0.375, 0.75, 0.125, 0.75, 0.625, 0.5, 0.875, 0.5, 0.875, 0.75, 0.625, 0.75, 0.375, 0.0, 0.625, 0.0, 0.625, 0.25, 0.375, 0.25, 0.375, 0.25, 0.625, 0.25, 0.625, 0.5, 0.375, 0.5, 0.375, 0.5, 0.625, 0.5, 0.625, 0.75, 0.375, 0.75, 0.375, 0.75, 0.625, 0.75, 0.625, 1.0, 0.375, 1.0, 0.125, 0.5, 0.375, 0.5, 0.375, 0.75, 0.125, 0.75, 0.625, 0.5, 0.875, 0.5, 0.875, 0.75, 0.625, 0.75, 0.375, 0.0, 0.625, 0.0, 0.625, 0.25, 0.375, 0.25, 0.375, 0.25, 0.625, 0.25, 0.625, 0.5, 0.375, 0.5, 0.375, 0.5, 0.625, 0.5, 0.625, 0.75, 0.375, 0.75, 0.375, 0.75, 0.625, 0.75, 0.625, 1.0, 0.375, 1.0, 0.125, 0.5, 0.375, 0.5, 0.375, 0.75, 0.125, 0.75, 0.625, 0.5, 0.875, 0.5, 0.875, 0.75, 0.625, 0.75, 0.375, 0.0, 0.625, 0.0, 0.625, 0.25, 0.375, 0.25, 0.375, 0.25, 0.625, 0.25, 0.625, 0.5, 0.375, 0.5, 0.375, 0.5, 0.625, 0.5, 0.625, 0.75, 0.375, 0.75, 0.375, 0.75, 0.625, 0.75, 0.625, 1.0, 0.375, 1.0, 0.125, 0.5, 0.375, 0.5, 0.375, 0.75, 0.125, 0.75, 0.625, 0.5, 0.875, 0.5, 0.875, 0.75, 0.625, 0.75, 0.375, 0.0, 0.625, 0.0, 0.625, 0.25, 0.375, 0.25, 0.375, 0.25, 0.625, 0.25, 0.625, 0.5, 0.375, 0.5, 0.375, 0.5, 0.625, 0.5, 0.625, 0.75, 0.375, 0.75, 0.375, 0.75, 0.625, 0.75, 0.625, 1.0, 0.375, 1.0, 0.125, 0.5, 0.375, 0.5, 0.375, 0.75, 0.125, 0.75, 0.625, 0.5, 0.875, 0.5, 0.875, 0.75, 0.625, 0.75, 0.375, 0.0, 0.625, 0.0, 0.625, 0.25, 0.375, 0.25, 0.375, 0.25, 0.625, 0.25, 0.625, 0.5, 0.375, 0.5, 0.375, 0.5, 0.625, 0.5, 0.625, 0.75, 0.375, 0.75, 0.375, 0.75, 0.625, 0.75, 0.625, 1.0, 0.375, 1.0, 0.125, 0.5, 0.375, 0.5, 0.375, 0.75, 0.125, 0.75, 0.625, 0.5, 0.875, 0.5, 0.875, 0.75, 0.625, 0.75, 0.375, 0.0, 0.625, 0.0, 0.625, 0.25, 0.375, 0.25, 0.375, 0.25, 0.625, 0.25, 0.625, 0.5, 0.375, 0.5, 0.375, 0.5, 0.625, 0.5, 0.625, 0.75, 0.375, 0.75, 0.375, 0.75, 0.625, 0.75, 0.625, 1.0, 0.375, 1.0, 0.125, 0.5, 0.375, 0.5, 0.375, 0.75, 0.125, 0.75, 0.625, 0.5, 0.875, 0.5, 0.875, 0.75, 0.625, 0.75, 1.0, 0.5, 1.0, 1.0, 0.9688, 1.0, 0.9688, 0.5, 0.9688, 0.5, 0.9688, 1.0, 0.9375, 1.0, 0.9375, 0.5, 0.9375, 0.5, 0.9375, 1.0, 0.9062, 1.0, 0.9062, 0.5, 0.9062, 0.5, 0.9062, 1.0, 0.875, 1.0, 0.875, 0.5, 0.875, 0.5, 0.875, 1.0, 0.8438, 1.0, 0.8438, 0.5, 0.8438, 0.5, 0.8438, 1.0, 0.8125, 1.0, 0.8125, 0.5, 0.8125, 0.5, 0.8125, 1.0, 0.7812, 1.0, 0.7812, 0.5, 0.7812, 0.5, 0.7812, 1.0, 0.75, 1.0, 0.75, 0.5, 0.75, 0.5, 0.75, 1.0, 0.7188, 1.0, 0.7188, 0.5, 0.7188, 0.5, 0.7188, 1.0, 0.6875, 1.0, 0.6875, 0.5, 0.6875, 0.5, 0.6875, 1.0, 0.6562, 1.0, 0.6562, 0.5, 0.6562, 0.5, 0.6562, 1.0, 0.625, 1.0, 0.625, 0.5, 0.625, 0.5, 0.625, 1.0, 0.5938, 1.0, 0.5938, 0.5, 0.5938, 0.5, 0.5938, 1.0, 0.5625, 1.0, 0.5625, 0.5, 0.5625, 0.5, 0.5625, 1.0, 0.5312, 1.0, 0.5312, 0.5, 0.5312, 0.5, 0.5312, 1.0, 0.5, 1.0, 0.5, 0.5, 0.5, 0.5, 0.5, 1.0, 0.4688, 1.0, 0.4688, 0.5, 0.4688, 0.5, 0.4688, 1.0, 0.4375, 1.0, 0.4375, 0.5, 0.4375, 0.5, 0.4375, 1.0, 0.4062, 1.0, 0.4062, 0.5, 0.4062, 0.5, 0.4062, 1.0, 0.375, 1.0, 0.375, 0.5, 0.375, 0.5, 0.375, 1.0, 0.3438, 1.0, 0.3438, 0.5, 0.3438, 0.5, 0.3438, 1.0, 0.3125, 1.0, 0.3125, 0.5, 0.3125, 0.5, 0.3125, 1.0, 0.2812, 1.0, 0.2812, 0.5, 0.2812, 0.5, 0.2812, 1.0, 0.25, 1.0, 0.25, 0.5, 0.25, 0.5, 0.25, 1.0, 0.2188, 1.0, 0.2188, 0.5, 0.2188, 0.5, 0.2188, 1.0, 0.1875, 1.0, 0.1875, 0.5, 0.1875, 0.5, 0.1875, 1.0, 0.1562, 1.0, 0.1562, 0.5, 0.1562, 0.5, 0.1562, 1.0, 0.125, 1.0, 0.125, 0.5, 0.125, 0.5, 0.125, 1.0, 0.09375, 1.0, 0.09375, 0.5, 0.09375, 0.5, 0.09375, 1.0, 0.0625, 1.0, 0.0625, 0.5, 0.2968, 0.4854, 0.25, 0.49, 0.2032, 0.4854, 0.1582, 0.4717, 0.1167, 0.4496, 0.08029, 0.4197, 0.05045, 0.3833, 0.02827, 0.3418, 0.01461, 0.2968, 0.01, 0.25, 0.01461, 0.2032, 0.02827, 0.1582, 0.05045, 0.1167, 0.08029, 0.08029, 0.1167, 0.05045, 0.1582, 0.02827, 0.2032, 0.01461, 0.25, 0.01, 0.2968, 0.01461, 0.3418, 0.02827, 0.3833, 0.05045, 0.4197, 0.08029, 0.4496, 0.1167, 0.4717, 0.1582, 0.4854, 0.2032, 0.49, 0.25, 0.4854, 0.2968, 0.4717, 0.3418, 0.4496, 0.3833, 0.4197, 0.4197, 0.3833, 0.4496, 0.3418, 0.4717, 0.0625, 0.5, 0.0625, 1.0, 0.03125, 1.0, 0.03125, 0.5, 0.03125, 0.5, 0.03125, 1.0, 0.0, 1.0, 0.0, 0.5, 0.75, 0.49, 0.7968, 0.4854, 0.8418, 0.4717, 0.8833, 0.4496, 0.9197, 0.4197, 0.9496, 0.3833, 0.9717, 0.3418, 0.9854, 0.2968, 0.99, 0.25, 0.9854, 0.2032, 0.9717, 0.1582, 0.9496, 0.1167, 0.9197, 0.08029, 0.8833, 0.05045, 0.8418, 0.02827, 0.7968, 0.01461, 0.75, 0.01, 0.7032, 0.01461, 0.6582, 0.02827, 0.6167, 0.05045, 0.5803, 0.08029, 0.5504, 0.1167, 0.5283, 0.1582, 0.5146, 0.2032, 0.51, 0.25, 0.5146, 0.2968, 0.5283, 0.3418, 0.5504, 0.3833, 0.5803, 0.4197, 0.6167, 0.4496, 0.6582, 0.4717, 0.7032, 0.4854, 1.0, 0.5, 1.0, 1.0, 0.9688, 1.0, 0.9688, 0.5, 0.9688, 0.5, 0.9688, 1.0, 0.9375, 1.0, 0.9375, 0.5, 0.9375, 0.5, 0.9375, 1.0, 0.9062, 1.0, 0.9062, 0.5, 0.9062, 0.5, 0.9062, 1.0, 0.875, 1.0, 0.875, 0.5, 0.875, 0.5, 0.875, 1.0, 0.8438, 1.0, 0.8438, 0.5, 0.8438, 0.5, 0.8438, 1.0, 0.8125, 1.0, 0.8125, 0.5, 0.8125, 0.5, 0.8125, 1.0, 0.7812, 1.0, 0.7812, 0.5, 0.7812, 0.5, 0.7812, 1.0, 0.75, 1.0, 0.75, 0.5, 0.75, 0.5, 0.75, 1.0, 0.7188, 1.0, 0.7188, 0.5, 0.7188, 0.5, 0.7188, 1.0, 0.6875, 1.0, 0.6875, 0.5, 0.6875, 0.5, 0.6875, 1.0, 0.6562, 1.0, 0.6562, 0.5, 0.6562, 0.5, 0.6562, 1.0, 0.625, 1.0, 0.625, 0.5, 0.625, 0.5, 0.625, 1.0, 0.5938, 1.0, 0.5938, 0.5, 0.5938, 0.5, 0.5938, 1.0, 0.5625, 1.0, 0.5625, 0.5, 0.5625, 0.5, 0.5625, 1.0, 0.5312, 1.0, 0.5312, 0.5, 0.5312, 0.5, 0.5312, 1.0, 0.5, 1.0, 0.5, 0.5, 0.5, 0.5, 0.5, 1.0, 0.4688, 1.0, 0.4688, 0.5, 0.4688, 0.5, 0.4688, 1.0, 0.4375, 1.0, 0.4375, 0.5, 0.4375, 0.5, 0.4375, 1.0, 0.4062, 1.0, 0.4062, 0.5, 0.4062, 0.5, 0.4062, 1.0, 0.375, 1.0, 0.375, 0.5, 0.375, 0.5, 0.375, 1.0, 0.3438, 1.0, 0.3438, 0.5, 0.3438, 0.5, 0.3438, 1.0, 0.3125, 1.0, 0.3125, 0.5, 0.3125, 0.5, 0.3125, 1.0, 0.2812, 1.0, 0.2812, 0.5, 0.2812, 0.5, 0.2812, 1.0, 0.25, 1.0, 0.25, 0.5, 0.25, 0.5, 0.25, 1.0, 0.2188, 1.0, 0.2188, 0.5, 0.2188, 0.5, 0.2188, 1.0, 0.1875, 1.0, 0.1875, 0.5, 0.1875, 0.5, 0.1875, 1.0, 0.1562, 1.0, 0.1562, 0.5, 0.1562, 0.5, 0.1562, 1.0, 0.125, 1.0, 0.125, 0.5, 0.125, 0.5, 0.125, 1.0, 0.09375, 1.0, 0.09375, 0.5, 0.09375, 0.5, 0.09375, 1.0, 0.0625, 1.0, 0.0625, 0.5, 0.2968, 0.4854, 0.25, 0.49, 0.2032, 0.4854, 0.1582, 0.4717, 0.1167, 0.4496, 0.08029, 0.4197, 0.05045, 0.3833, 0.02827, 0.3418, 0.01461, 0.2968, 0.01, 0.25, 0.01461, 0.2032, 0.02827, 0.1582, 0.05045, 0.1167, 0.08029, 0.08029, 0.1167, 0.05045, 0.1582, 0.02827, 0.2032, 0.01461, 0.25, 0.01, 0.2968, 0.01461, 0.3418, 0.02827, 0.3833, 0.05045, 0.4197, 0.08029, 0.4496, 0.1167, 0.4717, 0.1582, 0.4854, 0.2032, 0.49, 0.25, 0.4854, 0.2968, 0.4717, 0.3418, 0.4496, 0.3833, 0.4197, 0.4197, 0.3833, 0.4496, 0.3418, 0.4717, 0.0625, 0.5, 0.0625, 1.0, 0.03125, 1.0, 0.03125, 0.5, 0.03125, 0.5, 0.03125, 1.0, 0.0, 1.0, 0.0, 0.5, 0.75, 0.49, 0.7968, 0.4854, 0.8418, 0.4717, 0.8833, 0.4496, 0.9197, 0.4197, 0.9496, 0.3833, 0.9717, 0.3418, 0.9854, 0.2968, 0.99, 0.25, 0.9854, 0.2032, 0.9717, 0.1582, 0.9496, 0.1167, 0.9197, 0.08029, 0.8833, 0.05045, 0.8418, 0.02827, 0.7968, 0.01461, 0.75, 0.01, 0.7032, 0.01461, 0.6582, 0.02827, 0.6167, 0.05045, 0.5803, 0.08029, 0.5504, 0.1167, 0.5283, 0.1582, 0.5146, 0.2032, 0.51, 0.25, 0.5146, 0.2968, 0.5283, 0.3418, 0.5504, 0.3833, 0.5803, 0.4197, 0.6167, 0.4496, 0.6582, 0.4717, 0.7032, 0.4854, 1.0, 0.5, 1.0, 1.0, 0.9688, 1.0, 0.9688, 0.5, 0.9688, 0.5, 0.9688, 1.0, 0.9375, 1.0, 0.9375, 0.5, 0.9375, 0.5, 0.9375, 1.0, 0.9062, 1.0, 0.9062, 0.5, 0.9062, 0.5, 0.9062, 1.0, 0.875, 1.0, 0.875, 0.5, 0.875, 0.5, 0.875, 1.0, 0.8438, 1.0, 0.8438, 0.5, 0.8438, 0.5, 0.8438, 1.0, 0.8125, 1.0, 0.8125, 0.5, 0.8125, 0.5, 0.8125, 1.0, 0.7812, 1.0, 0.7812, 0.5, 0.7812, 0.5, 0.7812, 1.0, 0.75, 1.0, 0.75, 0.5, 0.75, 0.5, 0.75, 1.0, 0.7188, 1.0, 0.7188, 0.5, 0.7188, 0.5, 0.7188, 1.0, 0.6875, 1.0, 0.6875, 0.5, 0.6875, 0.5, 0.6875, 1.0, 0.6562, 1.0, 0.6562, 0.5, 0.6562, 0.5, 0.6562, 1.0, 0.625, 1.0, 0.625, 0.5, 0.625, 0.5, 0.625, 1.0, 0.5938, 1.0, 0.5938, 0.5, 0.5938, 0.5, 0.5938, 1.0, 0.5625, 1.0, 0.5625, 0.5, 0.5625, 0.5, 0.5625, 1.0, 0.5312, 1.0, 0.5312, 0.5, 0.5312, 0.5, 0.5312, 1.0, 0.5, 1.0, 0.5, 0.5, 0.5, 0.5, 0.5, 1.0, 0.4688, 1.0, 0.4688, 0.5, 0.4688, 0.5, 0.4688, 1.0, 0.4375, 1.0, 0.4375, 0.5, 0.4375, 0.5, 0.4375, 1.0, 0.4062, 1.0, 0.4062, 0.5, 0.4062, 0.5, 0.4062, 1.0, 0.375, 1.0, 0.375, 0.5, 0.375, 0.5, 0.375, 1.0, 0.3438, 1.0, 0.3438, 0.5, 0.3438, 0.5, 0.3438, 1.0, 0.3125, 1.0, 0.3125, 0.5, 0.3125, 0.5, 0.3125, 1.0, 0.2812, 1.0, 0.2812, 0.5, 0.2812, 0.5, 0.2812, 1.0, 0.25, 1.0, 0.25, 0.5, 0.25, 0.5, 0.25, 1.0, 0.2188, 1.0, 0.2188, 0.5, 0.2188, 0.5, 0.2188, 1.0, 0.1875, 1.0, 0.1875, 0.5, 0.1875, 0.5, 0.1875, 1.0, 0.1562, 1.0, 0.1562, 0.5, 0.1562, 0.5, 0.1562, 1.0, 0.125, 1.0, 0.125, 0.5, 0.125, 0.5, 0.125, 1.0, 0.09375, 1.0, 0.09375, 0.5, 0.09375, 0.5, 0.09375, 1.0, 0.0625, 1.0, 0.0625, 0.5, 0.2968, 0.4854, 0.25, 0.49, 0.2032, 0.4854, 0.1582, 0.4717, 0.1167, 0.4496, 0.08029, 0.4197, 0.05045, 0.3833, 0.02827, 0.3418, 0.01461, 0.2968, 0.01, 0.25, 0.01461, 0.2032, 0.02827, 0.1582, 0.05045, 0.1167, 0.08029, 0.08029, 0.1167, 0.05045, 0.1582, 0.02827, 0.2032, 0.01461, 0.25, 0.01, 0.2968, 0.01461, 0.3418, 0.02827, 0.3833, 0.05045, 0.4197, 0.08029, 0.4496, 0.1167, 0.4717, 0.1582, 0.4854, 0.2032, 0.49, 0.25, 0.4854, 0.2968, 0.4717, 0.3418, 0.4496, 0.3833, 0.4197, 0.4197, 0.3833, 0.4496, 0.3418, 0.4717, 0.0625, 0.5, 0.0625, 1.0, 0.03125, 1.0, 0.03125, 0.5, 0.03125, 0.5, 0.03125, 1.0, 0.0, 1.0, 0.0, 0.5, 0.75, 0.49, 0.7968, 0.4854, 0.8418, 0.4717, 0.8833, 0.4496, 0.9197, 0.4197, 0.9496, 0.3833, 0.9717, 0.3418, 0.9854, 0.2968, 0.99, 0.25, 0.9854, 0.2032, 0.9717, 0.1582, 0.9496, 0.1167, 0.9197, 0.08029, 0.8833, 0.05045, 0.8418, 0.02827, 0.7968, 0.01461, 0.75, 0.01, 0.7032, 0.01461, 0.6582, 0.02827, 0.6167, 0.05045, 0.5803, 0.08029, 0.5504, 0.1167, 0.5283, 0.1582, 0.5146, 0.2032, 0.51, 0.25, 0.5146, 0.2968, 0.5283, 0.3418, 0.5504, 0.3833, 0.5803, 0.4197, 0.6167, 0.4496, 0.6582, 0.4717, 0.7032, 0.4854, 0.375, 0.0, 0.625, 0.0, 0.625, 0.25, 0.375, 0.25, 0.375, 0.25, 0.625, 0.25, 0.625, 0.5, 0.375, 0.5, 0.375, 0.5, 0.625, 0.5, 0.625, 0.75, 0.375, 0.75, 0.375, 0.75, 0.625, 0.75, 0.625, 1.0, 0.375, 1.0, 0.125, 0.5, 0.375, 0.5, 0.375, 0.75, 0.125, 0.75, 0.625, 0.5, 0.875, 0.5, 0.875, 0.75, 0.625, 0.75])
me_cube_001.materials.append(mat_barnred)
me_cube_001.materials.append(mat_barnreddk)
me_cube_001.materials.append(mat_roof)
me_cube_001.materials.append(mat_trim)
me_cube_001.materials.append(mat_barnfloor)
me_cube_001.materials.append(mat_straw)
me_cube_001.update()
me_cube_016 = bpy.data.meshes.new('Cube.016')
me_cube_016.from_pydata([(0.01613, -0.5, 0.003788), (0.01613, -0.5, 1.004), (0.01613, 0.5, 0.003788), (0.01613, 0.5, 1.004), (1.016, -0.5, 0.003788), (1.016, -0.5, 1.004), (1.016, 0.5, 0.003788), (1.016, 0.5, 1.004), (0.03226, -1.2, 0.9394), (0.03226, -1.2, 0.9924), (0.03226, 1.431e-06, 0.9394), (0.03226, 1.431e-06, 0.9924), (1.0, -1.2, 0.9394), (1.0, -1.2, 0.9924), (1.0, 1.431e-06, 0.9394), (1.0, 1.431e-06, 0.9924), (0.03226, -1.2, 0.01894), (0.03226, -1.2, 0.07197), (0.03226, 1.431e-06, 0.01894), (0.03226, 1.431e-06, 0.07197), (1.0, -1.2, 0.01894), (1.0, -1.2, 0.07197), (1.0, 1.431e-06, 0.01894), (1.0, 1.431e-06, 0.07197), (0.06106, -1.2, 0.07508), (0.03571, -1.2, 0.1143), (0.06106, 1.431e-06, 0.07508), (0.03571, 1.431e-06, 0.1143), (0.9965, -1.2, 0.9084), (0.9712, -1.2, 0.9476), (0.9965, 1.431e-06, 0.9084), (0.9712, 1.431e-06, 0.9476), (0.03571, -1.2, 0.9084), (0.06106, -1.2, 0.9476), (0.03571, 1.431e-06, 0.9084), (0.06106, 1.431e-06, 0.9476), (0.9712, -1.2, 0.07508), (0.9965, -1.2, 0.1143), (0.9712, 1.431e-06, 0.07508), (0.9965, 1.431e-06, 0.1143)], [], [(0, 1, 3, 2), (2, 3, 7, 6), (6, 7, 5, 4), (4, 5, 1, 0), (2, 6, 4, 0), (7, 3, 1, 5), (8, 9, 11, 10), (10, 11, 15, 14), (14, 15, 13, 12), (12, 13, 9, 8), (10, 14, 12, 8), (15, 11, 9, 13), (16, 17, 19, 18), (18, 19, 23, 22), (22, 23, 21, 20), (20, 21, 17, 16), (18, 22, 20, 16), (23, 19, 17, 21), (24, 25, 27, 26), (26, 27, 31, 30), (30, 31, 29, 28), (28, 29, 25, 24), (26, 30, 28, 24), (31, 27, 25, 29), (32, 33, 35, 34), (34, 35, 39, 38), (38, 39, 37, 36), (36, 37, 33, 32), (34, 38, 36, 32), (39, 35, 33, 37)])
me_cube_016.polygons.foreach_set('material_index', [0, 0, 0, 0, 0, 0, 1, 1, 1, 1, 1, 1, 1, 1, 1, 1, 1, 1, 1, 1, 1, 1, 1, 1, 1, 1, 1, 1, 1, 1])
_uv = me_cube_016.uv_layers.new(name='UVMap')
_uv.uv.foreach_set('vector', [0.375, 0.0, 0.625, 0.0, 0.625, 0.25, 0.375, 0.25, 0.375, 0.25, 0.625, 0.25, 0.625, 0.5, 0.375, 0.5, 0.375, 0.5, 0.625, 0.5, 0.625, 0.75, 0.375, 0.75, 0.375, 0.75, 0.625, 0.75, 0.625, 1.0, 0.375, 1.0, 0.125, 0.5, 0.375, 0.5, 0.375, 0.75, 0.125, 0.75, 0.625, 0.5, 0.875, 0.5, 0.875, 0.75, 0.625, 0.75, 0.375, 0.0, 0.625, 0.0, 0.625, 0.25, 0.375, 0.25, 0.375, 0.25, 0.625, 0.25, 0.625, 0.5, 0.375, 0.5, 0.375, 0.5, 0.625, 0.5, 0.625, 0.75, 0.375, 0.75, 0.375, 0.75, 0.625, 0.75, 0.625, 1.0, 0.375, 1.0, 0.125, 0.5, 0.375, 0.5, 0.375, 0.75, 0.125, 0.75, 0.625, 0.5, 0.875, 0.5, 0.875, 0.75, 0.625, 0.75, 0.375, 0.0, 0.625, 0.0, 0.625, 0.25, 0.375, 0.25, 0.375, 0.25, 0.625, 0.25, 0.625, 0.5, 0.375, 0.5, 0.375, 0.5, 0.625, 0.5, 0.625, 0.75, 0.375, 0.75, 0.375, 0.75, 0.625, 0.75, 0.625, 1.0, 0.375, 1.0, 0.125, 0.5, 0.375, 0.5, 0.375, 0.75, 0.125, 0.75, 0.625, 0.5, 0.875, 0.5, 0.875, 0.75, 0.625, 0.75, 0.375, 0.0, 0.625, 0.0, 0.625, 0.25, 0.375, 0.25, 0.375, 0.25, 0.625, 0.25, 0.625, 0.5, 0.375, 0.5, 0.375, 0.5, 0.625, 0.5, 0.625, 0.75, 0.375, 0.75, 0.375, 0.75, 0.625, 0.75, 0.625, 1.0, 0.375, 1.0, 0.125, 0.5, 0.375, 0.5, 0.375, 0.75, 0.125, 0.75, 0.625, 0.5, 0.875, 0.5, 0.875, 0.75, 0.625, 0.75, 0.375, 0.0, 0.625, 0.0, 0.625, 0.25, 0.375, 0.25, 0.375, 0.25, 0.625, 0.25, 0.625, 0.5, 0.375, 0.5, 0.375, 0.5, 0.625, 0.5, 0.625, 0.75, 0.375, 0.75, 0.375, 0.75, 0.625, 0.75, 0.625, 1.0, 0.375, 1.0, 0.125, 0.5, 0.375, 0.5, 0.375, 0.75, 0.125, 0.75, 0.625, 0.5, 0.875, 0.5, 0.875, 0.75, 0.625, 0.75])
me_cube_016.materials.append(mat_barnreddk)
me_cube_016.materials.append(mat_trim)
me_cube_016.update()

# ---- objects
ob_light = bpy.data.objects.new('Light', light_light)
ob_camera = bpy.data.objects.new('Camera', cam_camera)
ob_barn = bpy.data.objects.new('Barn', me_cube_001)
ob_door = bpy.data.objects.new('Door', me_cube_016)

# ---- transforms, parenting, visibility, modifiers, constraints
ob_light.location = (4.076, 1.005, 5.904)
ob_light.rotation_euler = (0.8727, 0.2618, -0.5236)
ob_light.lock_rotations_4d = False
ob_light.empty_display_type = 'ARROWS'
ob_light.color = (0.0, 0.0, 0.0, 0.0)
ob_light.lineart.crease_threshold = 0.0
ob_camera.location = (-14.5, -17.5, 9.5)
ob_camera.rotation_euler = (1.222, 0.0, -0.6981)
ob_camera.lock_rotations_4d = False
ob_camera.empty_display_type = 'ARROWS'
ob_camera.color = (0.0, 0.0, 0.0, 0.0)
ob_camera.display_type = 'WIRE'
ob_camera.lineart.crease_threshold = 0.0
ob_barn.location = (-3.05, -3.42, 1.55)
ob_barn.scale = (2.9, 0.16, 3.1)
ob_door.location = (-1.6, -3.42, 0.0)
ob_door.scale = (3.1, 0.1, 2.64)

# ---- collection membership
col_collection.objects.link(ob_light)
col_collection.objects.link(ob_camera)
col_collection.objects.link(ob_barn)
col_collection.objects.link(ob_door)

# ---- scene / render settings (as saved in the file)
scene.camera = ob_camera
scene.frame_start = 1; scene.frame_end = 250; scene.frame_set(1)
scene.render.engine = 'BLENDER_EEVEE_NEXT'
scene.render.resolution_x = 1100
scene.render.resolution_y = 800
scene.render.bake_bias = 0.0
scene.render.bake_samples = 0
scene.cycles.sampling_pattern = 'TABULATED_SOBOL'
scene.eevee.use_volume_custom_range = False
scene.view_settings.view_transform = 'Standard'
bpy.context.view_layer.update()

